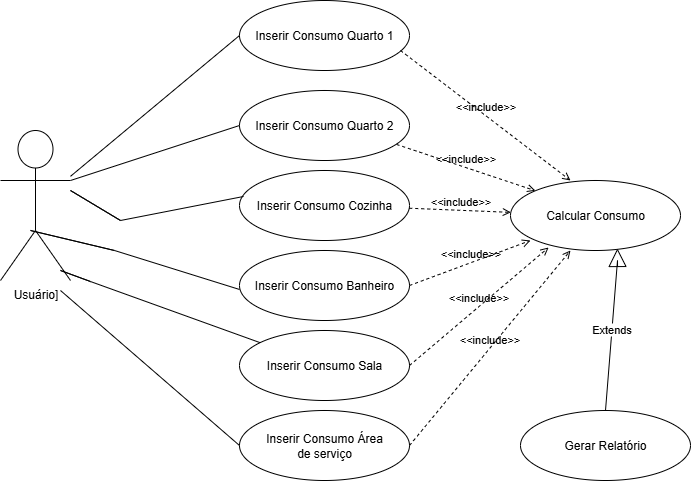

The diagram above was exported from draw.io. Its source (the exported page's mxGraphModel, read from the mxfile embedded in the PNG):
<mxGraphModel dx="839" dy="479" grid="1" gridSize="10" guides="1" tooltips="1" connect="1" arrows="1" fold="1" page="1" pageScale="1" pageWidth="827" pageHeight="1169" math="0" shadow="0">
  <root>
    <mxCell id="0" />
    <mxCell id="1" parent="0" />
    <mxCell id="tMzZymMHGZbY7-ls0HnZ-1" value="Usuário]" style="shape=umlActor;verticalLabelPosition=bottom;verticalAlign=top;html=1;" vertex="1" parent="1">
      <mxGeometry x="90" y="190" width="70" height="150" as="geometry" />
    </mxCell>
    <mxCell id="tMzZymMHGZbY7-ls0HnZ-2" value="Inserir Consumo Quarto 1" style="ellipse;whiteSpace=wrap;html=1;" vertex="1" parent="1">
      <mxGeometry x="329" y="60" width="170" height="70" as="geometry" />
    </mxCell>
    <mxCell id="tMzZymMHGZbY7-ls0HnZ-10" value="" style="endArrow=none;endFill=0;endSize=12;html=1;rounded=0;entryX=0;entryY=0.5;entryDx=0;entryDy=0;" edge="1" parent="1" source="tMzZymMHGZbY7-ls0HnZ-1" target="tMzZymMHGZbY7-ls0HnZ-2">
      <mxGeometry width="160" relative="1" as="geometry">
        <mxPoint x="170" y="210" as="sourcePoint" />
        <mxPoint x="360" y="220" as="targetPoint" />
      </mxGeometry>
    </mxCell>
    <mxCell id="tMzZymMHGZbY7-ls0HnZ-11" value="Inserir Consumo Quarto 2" style="ellipse;whiteSpace=wrap;html=1;" vertex="1" parent="1">
      <mxGeometry x="329" y="150" width="170" height="70" as="geometry" />
    </mxCell>
    <mxCell id="tMzZymMHGZbY7-ls0HnZ-12" value="" style="html=1;verticalAlign=bottom;endArrow=none;curved=0;rounded=0;entryX=0;entryY=0.5;entryDx=0;entryDy=0;endFill=0;exitX=1;exitY=0.3333333333333333;exitDx=0;exitDy=0;exitPerimeter=0;" edge="1" parent="1" source="tMzZymMHGZbY7-ls0HnZ-1" target="tMzZymMHGZbY7-ls0HnZ-11">
      <mxGeometry width="80" relative="1" as="geometry">
        <mxPoint x="180" y="240" as="sourcePoint" />
        <mxPoint x="280" y="240" as="targetPoint" />
        <mxPoint as="offset" />
      </mxGeometry>
    </mxCell>
    <mxCell id="tMzZymMHGZbY7-ls0HnZ-17" value="Inserir Consumo Cozinha" style="ellipse;whiteSpace=wrap;html=1;" vertex="1" parent="1">
      <mxGeometry x="329" y="230" width="170" height="70" as="geometry" />
    </mxCell>
    <mxCell id="tMzZymMHGZbY7-ls0HnZ-18" value="" style="html=1;verticalAlign=bottom;endArrow=none;curved=0;rounded=0;entryX=0.024;entryY=0.371;entryDx=0;entryDy=0;endFill=0;entryPerimeter=0;" edge="1" parent="1" target="tMzZymMHGZbY7-ls0HnZ-17">
      <mxGeometry width="80" relative="1" as="geometry">
        <mxPoint x="210" y="280" as="sourcePoint" />
        <mxPoint x="289" y="245" as="targetPoint" />
        <Array as="points">
          <mxPoint x="160" y="250" />
          <mxPoint x="210" y="280" />
        </Array>
        <mxPoint as="offset" />
      </mxGeometry>
    </mxCell>
    <mxCell id="tMzZymMHGZbY7-ls0HnZ-19" value="Inserir Consumo Banheiro" style="ellipse;whiteSpace=wrap;html=1;" vertex="1" parent="1">
      <mxGeometry x="329" y="310" width="170" height="70" as="geometry" />
    </mxCell>
    <mxCell id="tMzZymMHGZbY7-ls0HnZ-20" value="" style="html=1;verticalAlign=bottom;endArrow=none;curved=0;rounded=0;entryX=0.094;entryY=0.271;entryDx=0;entryDy=0;endFill=0;entryPerimeter=0;" edge="1" parent="1">
      <mxGeometry width="80" relative="1" as="geometry">
        <mxPoint x="204.02" y="310" as="sourcePoint" />
        <mxPoint x="329" y="348.97" as="targetPoint" />
        <Array as="points">
          <mxPoint x="120" y="290" />
          <mxPoint x="204.02" y="310" />
        </Array>
        <mxPoint as="offset" />
      </mxGeometry>
    </mxCell>
    <mxCell id="tMzZymMHGZbY7-ls0HnZ-22" value="Inserir Consumo Sala" style="ellipse;whiteSpace=wrap;html=1;" vertex="1" parent="1">
      <mxGeometry x="329" y="390" width="170" height="70" as="geometry" />
    </mxCell>
    <mxCell id="tMzZymMHGZbY7-ls0HnZ-23" value="Inserir Consumo Área&lt;div&gt;de serviço&lt;/div&gt;" style="ellipse;whiteSpace=wrap;html=1;" vertex="1" parent="1">
      <mxGeometry x="329" y="470" width="170" height="70" as="geometry" />
    </mxCell>
    <mxCell id="tMzZymMHGZbY7-ls0HnZ-24" value="" style="html=1;verticalAlign=bottom;endArrow=none;curved=0;rounded=0;endFill=0;" edge="1" parent="1" target="tMzZymMHGZbY7-ls0HnZ-22">
      <mxGeometry width="80" relative="1" as="geometry">
        <mxPoint x="180" y="341.03" as="sourcePoint" />
        <mxPoint x="304.98" y="380" as="targetPoint" />
        <Array as="points">
          <mxPoint x="150" y="330" />
          <mxPoint x="180" y="341.03" />
        </Array>
        <mxPoint as="offset" />
      </mxGeometry>
    </mxCell>
    <mxCell id="tMzZymMHGZbY7-ls0HnZ-25" value="" style="html=1;verticalAlign=bottom;endArrow=none;curved=0;rounded=0;endFill=0;entryX=0;entryY=0.5;entryDx=0;entryDy=0;" edge="1" parent="1" target="tMzZymMHGZbY7-ls0HnZ-23">
      <mxGeometry width="80" relative="1" as="geometry">
        <mxPoint x="150" y="350" as="sourcePoint" />
        <mxPoint x="329" y="455.49" as="targetPoint" />
        <Array as="points" />
        <mxPoint as="offset" />
      </mxGeometry>
    </mxCell>
    <mxCell id="tMzZymMHGZbY7-ls0HnZ-26" value="Calcular Consumo" style="ellipse;whiteSpace=wrap;html=1;" vertex="1" parent="1">
      <mxGeometry x="600" y="240" width="170" height="70" as="geometry" />
    </mxCell>
    <mxCell id="tMzZymMHGZbY7-ls0HnZ-29" value="&amp;lt;&amp;lt;include&amp;gt;&amp;gt;" style="html=1;verticalAlign=bottom;labelBackgroundColor=none;endArrow=open;endFill=0;dashed=1;rounded=0;entryX=0.353;entryY=0;entryDx=0;entryDy=0;entryPerimeter=0;" edge="1" parent="1" target="tMzZymMHGZbY7-ls0HnZ-26">
      <mxGeometry width="160" relative="1" as="geometry">
        <mxPoint x="490" y="110" as="sourcePoint" />
        <mxPoint x="650" y="110" as="targetPoint" />
      </mxGeometry>
    </mxCell>
    <mxCell id="tMzZymMHGZbY7-ls0HnZ-30" value="&amp;lt;&amp;lt;include&amp;gt;&amp;gt;" style="html=1;verticalAlign=bottom;labelBackgroundColor=none;endArrow=open;endFill=0;dashed=1;rounded=0;entryX=0;entryY=0;entryDx=0;entryDy=0;exitX=0.924;exitY=0.771;exitDx=0;exitDy=0;exitPerimeter=0;" edge="1" parent="1" source="tMzZymMHGZbY7-ls0HnZ-11" target="tMzZymMHGZbY7-ls0HnZ-26">
      <mxGeometry width="160" relative="1" as="geometry">
        <mxPoint x="500" y="120" as="sourcePoint" />
        <mxPoint x="670" y="250" as="targetPoint" />
      </mxGeometry>
    </mxCell>
    <mxCell id="tMzZymMHGZbY7-ls0HnZ-31" value="&amp;lt;&amp;lt;include&amp;gt;&amp;gt;" style="html=1;verticalAlign=bottom;labelBackgroundColor=none;endArrow=open;endFill=0;dashed=1;rounded=0;" edge="1" parent="1" source="tMzZymMHGZbY7-ls0HnZ-17" target="tMzZymMHGZbY7-ls0HnZ-26">
      <mxGeometry width="160" relative="1" as="geometry">
        <mxPoint x="496" y="214" as="sourcePoint" />
        <mxPoint x="680" y="260" as="targetPoint" />
      </mxGeometry>
    </mxCell>
    <mxCell id="tMzZymMHGZbY7-ls0HnZ-32" value="&amp;lt;&amp;lt;include&amp;gt;&amp;gt;" style="html=1;verticalAlign=bottom;labelBackgroundColor=none;endArrow=open;endFill=0;dashed=1;rounded=0;exitX=1;exitY=0.5;exitDx=0;exitDy=0;" edge="1" parent="1" source="tMzZymMHGZbY7-ls0HnZ-19">
      <mxGeometry width="160" relative="1" as="geometry">
        <mxPoint x="509" y="273" as="sourcePoint" />
        <mxPoint x="620" y="300" as="targetPoint" />
      </mxGeometry>
    </mxCell>
    <mxCell id="tMzZymMHGZbY7-ls0HnZ-33" value="&amp;lt;&amp;lt;include&amp;gt;&amp;gt;" style="html=1;verticalAlign=bottom;labelBackgroundColor=none;endArrow=open;endFill=0;dashed=1;rounded=0;exitX=1;exitY=0.5;exitDx=0;exitDy=0;entryX=0.224;entryY=0.957;entryDx=0;entryDy=0;entryPerimeter=0;" edge="1" parent="1" source="tMzZymMHGZbY7-ls0HnZ-22" target="tMzZymMHGZbY7-ls0HnZ-26">
      <mxGeometry width="160" relative="1" as="geometry">
        <mxPoint x="509" y="355" as="sourcePoint" />
        <mxPoint x="632" y="309" as="targetPoint" />
      </mxGeometry>
    </mxCell>
    <mxCell id="tMzZymMHGZbY7-ls0HnZ-34" value="&amp;lt;&amp;lt;include&amp;gt;&amp;gt;" style="html=1;verticalAlign=bottom;labelBackgroundColor=none;endArrow=open;endFill=0;dashed=1;rounded=0;exitX=1;exitY=0.5;exitDx=0;exitDy=0;" edge="1" parent="1" source="tMzZymMHGZbY7-ls0HnZ-23">
      <mxGeometry width="160" relative="1" as="geometry">
        <mxPoint x="509" y="435" as="sourcePoint" />
        <mxPoint x="660" y="310" as="targetPoint" />
      </mxGeometry>
    </mxCell>
    <mxCell id="tMzZymMHGZbY7-ls0HnZ-35" value="Gerar Relatório" style="ellipse;whiteSpace=wrap;html=1;" vertex="1" parent="1">
      <mxGeometry x="610" y="470" width="170" height="70" as="geometry" />
    </mxCell>
    <mxCell id="tMzZymMHGZbY7-ls0HnZ-36" value="Extends" style="endArrow=block;endSize=16;endFill=0;html=1;rounded=0;entryX=0.629;entryY=0.971;entryDx=0;entryDy=0;entryPerimeter=0;exitX=0.5;exitY=0;exitDx=0;exitDy=0;" edge="1" parent="1" source="tMzZymMHGZbY7-ls0HnZ-35" target="tMzZymMHGZbY7-ls0HnZ-26">
      <mxGeometry width="160" relative="1" as="geometry">
        <mxPoint x="615" y="450" as="sourcePoint" />
        <mxPoint x="775" y="450" as="targetPoint" />
        <Array as="points">
          <mxPoint x="707" y="320" />
        </Array>
      </mxGeometry>
    </mxCell>
  </root>
</mxGraphModel>